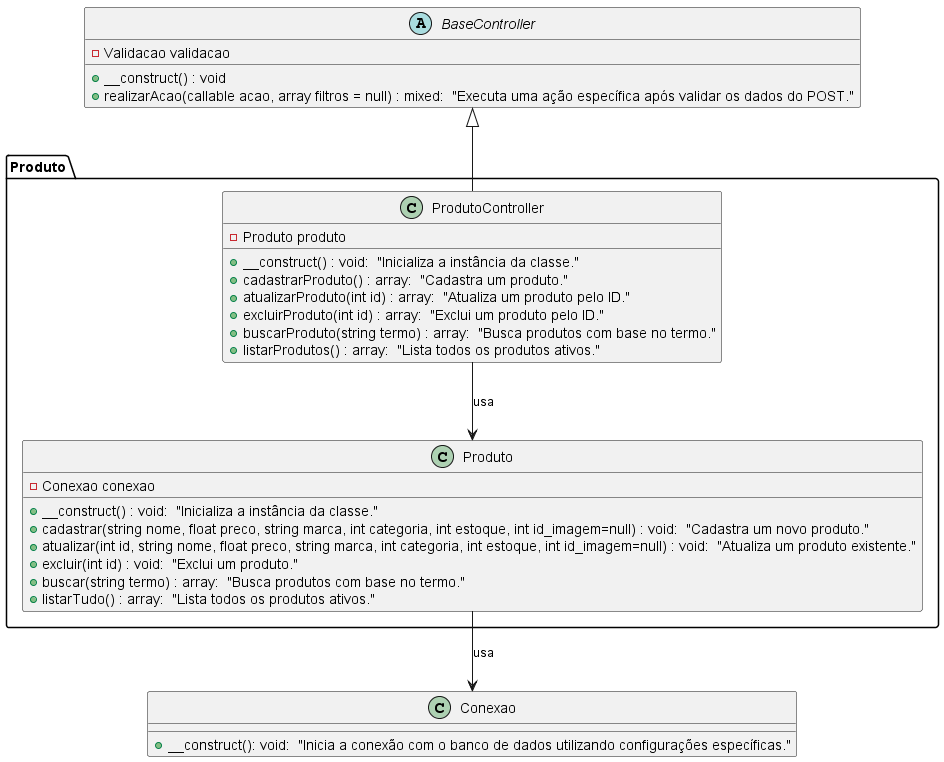

The diagram above was rendered by PlantUML. Its source (embedded in the PNG):
@startuml Produto

abstract class BaseController {
    -Validacao validacao
    +__construct() : void
    +realizarAcao(callable acao, array filtros = null) : mixed:  "Executa uma ação específica após validar os dados do POST."
}

class Conexao {
    +__construct(): void:  "Inicia a conexão com o banco de dados utilizando configurações específicas."
}

package "Produto" {
    class Produto {
        -Conexao conexao
        +__construct() : void:  "Inicializa a instância da classe."
        +cadastrar(string nome, float preco, string marca, int categoria, int estoque, int id_imagem=null) : void:  "Cadastra um novo produto."
        +atualizar(int id, string nome, float preco, string marca, int categoria, int estoque, int id_imagem=null) : void:  "Atualiza um produto existente."
        +excluir(int id) : void:  "Exclui um produto."
        +buscar(string termo) : array:  "Busca produtos com base no termo."
        +listarTudo() : array:  "Lista todos os produtos ativos."
    }

    class ProdutoController {
        -Produto produto
        +__construct() : void:  "Inicializa a instância da classe."
        +cadastrarProduto() : array:  "Cadastra um produto."
        +atualizarProduto(int id) : array:  "Atualiza um produto pelo ID."
        +excluirProduto(int id) : array:  "Exclui um produto pelo ID."
        +buscarProduto(string termo) : array:  "Busca produtos com base no termo."
        +listarProdutos() : array:  "Lista todos os produtos ativos."
    }

    BaseController <|-- ProdutoController
    ProdutoController --> Produto: usa 
    Produto --> Conexao: usa 
}

@enduml